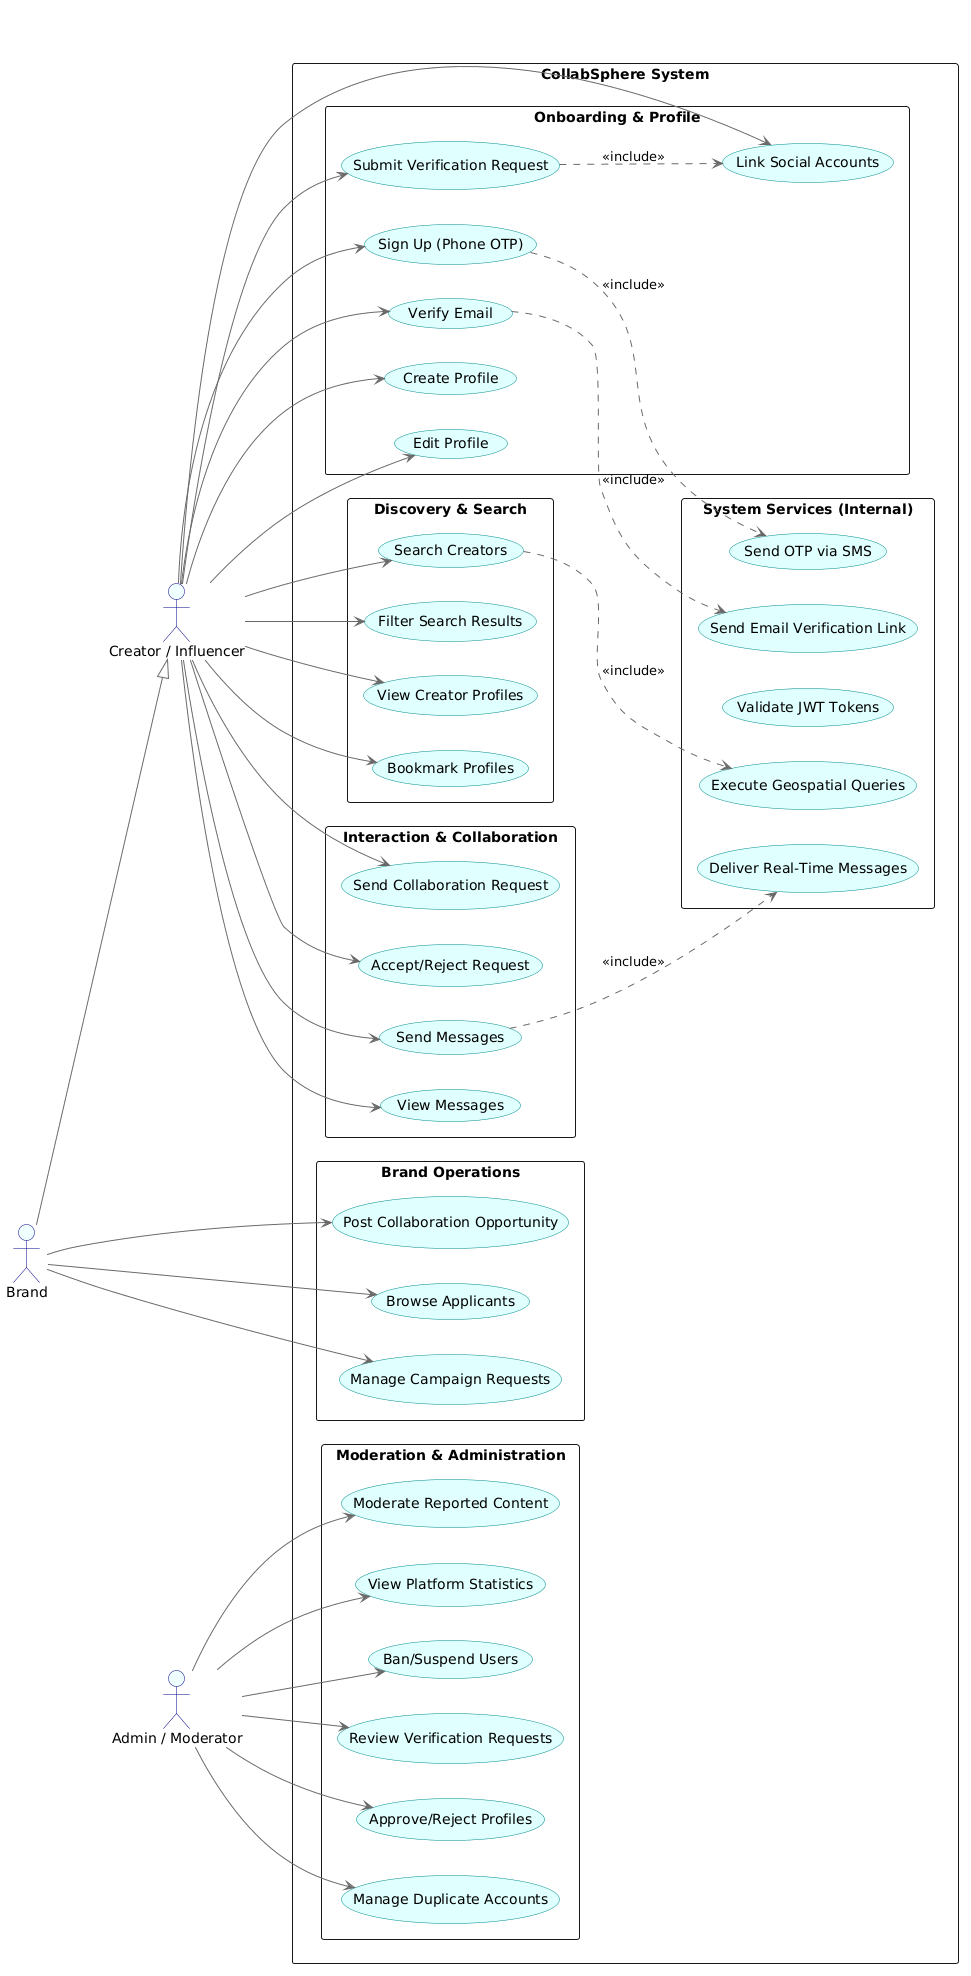

The diagram above was rendered by PlantUML. Its source (embedded in the PNG):
@startuml
left to right direction
skinparam packageStyle rectangle
skinparam usecase {
    BackgroundColor LightCyan
    BorderColor DarkCyan
    ArrowColor DimGray
}
skinparam actor {
    BackgroundColor Azure
    BorderColor DarkBlue
}

actor "Creator / Influencer" as Creator
actor "Brand" as Brand
actor "Admin / Moderator" as Admin

' Inheritance
Brand --|> Creator

rectangle "CollabSphere System" {

    package "Onboarding & Profile" {
        usecase "Sign Up (Phone OTP)" as UC1
        usecase "Verify Email" as UC2
        usecase "Create Profile" as UC3
        usecase "Edit Profile" as UC4
        usecase "Link Social Accounts" as UC5
        usecase "Submit Verification Request" as UC14
    }

    package "Discovery & Search" {
        usecase "Search Creators" as UC6
        usecase "Filter Search Results" as UC7
        usecase "View Creator Profiles" as UC8
        usecase "Bookmark Profiles" as UC11
    }

    package "Interaction & Collaboration" {
        usecase "Send Collaboration Request" as UC9
        usecase "Accept/Reject Request" as UC10
        usecase "Send Messages" as UC12
        usecase "View Messages" as UC13
    }

    package "Brand Operations" {
        usecase "Post Collaboration Opportunity" as B1
        usecase "Browse Applicants" as B2
        usecase "Manage Campaign Requests" as B3
    }

    package "Moderation & Administration" {
        usecase "Review Verification Requests" as A1
        usecase "Approve/Reject Profiles" as A2
        usecase "Manage Duplicate Accounts" as A3
        usecase "Moderate Reported Content" as A4
        usecase "View Platform Statistics" as A5
        usecase "Ban/Suspend Users" as A6
    }

    package "System Services (Internal)" {
        usecase "Send OTP via SMS" as S1
        usecase "Send Email Verification Link" as S2
        usecase "Validate JWT Tokens" as S3
        usecase "Execute Geospatial Queries" as S4
        usecase "Deliver Real-Time Messages" as S5
    }

    ' Important Includes (ONLY meaningful ones)
    UC14 ..> UC5 : <<include>>
    UC1 ..> S1 : <<include>>
    UC2 ..> S2 : <<include>>
    UC6 ..> S4 : <<include>>
    UC12 ..> S5 : <<include>>
}

' Creator Associations
Creator --> UC1
Creator --> UC2
Creator --> UC3
Creator --> UC4
Creator --> UC5
Creator --> UC6
Creator --> UC7
Creator --> UC8
Creator --> UC9
Creator --> UC10
Creator --> UC11
Creator --> UC12
Creator --> UC13
Creator --> UC14

' Brand Associations
Brand --> B1
Brand --> B2
Brand --> B3

' Admin Associations
Admin --> A1
Admin --> A2
Admin --> A3
Admin --> A4
Admin --> A5
Admin --> A6
@enduml